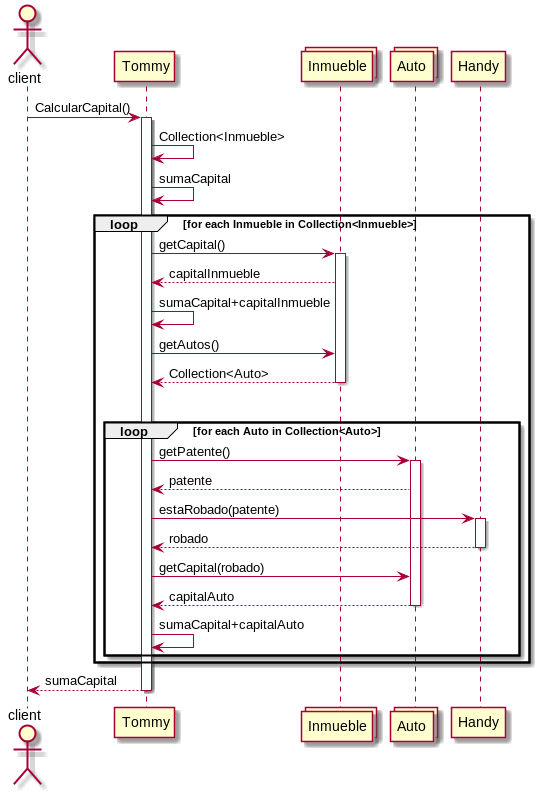

The diagram above was rendered by PlantUML. Its source (embedded in the PNG):
@startuml
actor client
client -> Tommy: CalcularCapital()
activate Tommy
collections Inmueble
Tommy -> Tommy: Collection<Inmueble>
Tommy -> Tommy : sumaCapital

loop for each Inmueble in Collection<Inmueble>
Tommy -> Inmueble: getCapital()
activate Inmueble
Inmueble --> Tommy:capitalInmueble
Tommy -> Tommy: sumaCapital+capitalInmueble
Tommy -> Inmueble: getAutos()
Inmueble --> Tommy: Collection<Auto>
deactivate Inmueble
|||
collections Auto
    loop for each Auto in Collection<Auto>
        Tommy -> Auto: getPatente()
        activate Auto
        Auto  --> Tommy: patente
        Tommy -> Handy: estaRobado(patente)
        activate Handy
        Handy --> Tommy: robado
        deactivate Handy
        Tommy -> Auto: getCapital(robado)
        Auto --> Tommy: capitalAuto
        deactivate Auto
        Tommy -> Tommy: sumaCapital+capitalAuto


    end
end
deactivate Inmueble
Tommy --> client : sumaCapital
deactivate Tommy

@enduml